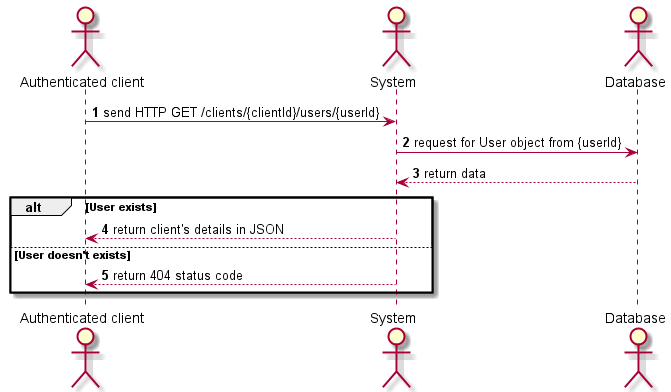

The diagram above was rendered by PlantUML. Its source (embedded in the PNG):
@startuml
'https://plantuml.com/sequence-diagram

autonumber

actor "Authenticated client" as client
actor System                as system
actor Database              as db

client  -> system  : send HTTP GET /clients/{clientId}/users/{userId}
system -> db      : request for User object from {userId}
system <-- db     : return data

alt User exists
  client  <-- system : return client's details in JSON
else User doesn't exists
  client  <-- system : return 404 status code
end

@enduml